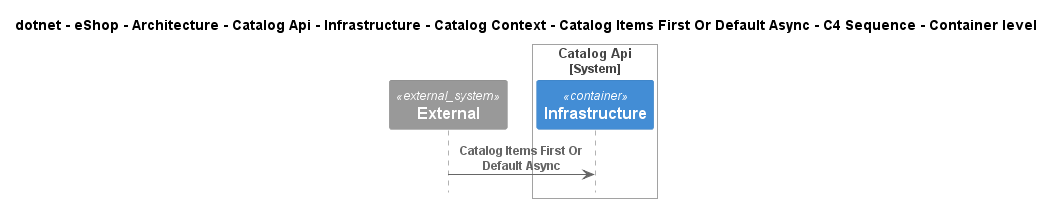

The diagram above was rendered by PlantUML. Its source (embedded in the PNG):
@startuml
!include ..\..\..\..\..\..\..\..\..\..\..\.c4s\C4_Sequence.puml

title dotnet - eShop - Architecture - Catalog Api - Infrastructure - Catalog Context - Catalog Items First Or Default Async - C4 Sequence - Container level

System_Ext(C4InterFlow.SoftwareSystems.ExternalSystem, "External", "")

System_Boundary(dotnet.eShop.Architecture.SoftwareSystems.CatalogApi, "Catalog Api")
    Container(dotnet.eShop.Architecture.SoftwareSystems.CatalogApi.Containers.Infrastructure, "Infrastructure", "", "")
Boundary_End()

Rel(C4InterFlow.SoftwareSystems.ExternalSystem, dotnet.eShop.Architecture.SoftwareSystems.CatalogApi.Containers.Infrastructure, "Catalog Items First Or Default Async")


@enduml